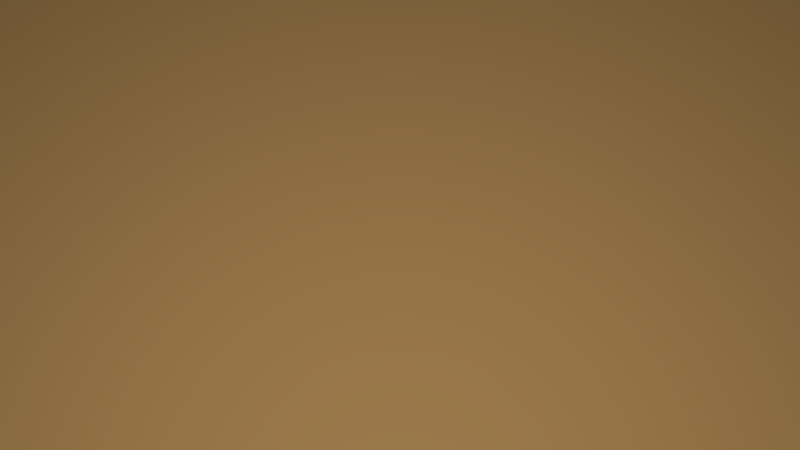 # Source: Workbench.blend  (saved by Blender 2.77.0; exported with 4.5.12 LTS)
import bpy
from mathutils import Matrix  # noqa: F401  (used for matrix-valued properties, if any)

bpy.ops.wm.read_factory_settings(use_empty=True)
scene = bpy.context.scene
scene.name = 'Scene'

# ---- collections
col_collection_1 = bpy.data.collections.new('Collection 1'); scene.collection.children.link(col_collection_1)

# ---- materials (node trees are filled in below, after node groups)
mat_plank = bpy.data.materials.new('Plank')
mat_plank.alpha_threshold = 0.0
mat_plank.use_transparent_shadow = False
mat_plank.diffuse_color = (0.3264, 0.1901, 0.0696, 1.0)
mat_plank.specular_color = (0.214, 0.1042, 0.03844)
mat_plank.roughness = 0.5
mat_plank.line_color = (0.0, 0.0, 0.0, 1.0)
mat_plank2 = bpy.data.materials.new('Plank2')
mat_plank2.alpha_threshold = 0.0
mat_plank2.use_transparent_shadow = False
mat_plank2.diffuse_color = (0.1679, 0.05706, 0.01914, 1.0)
mat_plank2.roughness = 0.5
mat_plank2.specular_intensity = 0.0

# ---- material node trees

# ---- world
world_world = bpy.data.worlds.new('World'); scene.world = world_world
world_world.color = (0.05088, 0.05088, 0.05088)
world_world.use_sun_shadow = False
world_world.sun_shadow_jitter_overblur = 0.0
world_world.cycles.sampling_method = 'NONE'
world_world.cycles.sample_map_resolution = 256

# ---- cameras
cam_camera = bpy.data.cameras.new('Camera')
cam_camera.clip_end = 100.0
cam_camera.lens = 35.0
cam_camera.sensor_width = 32.0
cam_camera.sensor_height = 18.0
cam_camera.display_size = 2.0
cam_camera.dof.focus_distance = 0.0
cam_camera.dof.aperture_fstop = 128.0
cam_camera.dof.aperture_blades = 6

# ---- lights
light_point = bpy.data.lights.new('Point', 'POINT')
light_point.transmission_factor = 0.0
light_point.energy = 100.0
light_point.shadow_buffer_clip_start = 0.5
light_point.shadow_soft_size = 0.1
light_point.shadow_maximum_resolution = 0.006
light_point.use_absolute_resolution = True

# ---- meshes
me_cube = bpy.data.meshes.new('Cube')
me_cube.from_pydata([(1.0, 1.54, 12.23), (1.0, -1.0, 12.23), (-1.0, -1.0, 12.23), (-1.0, 1.54, 12.23), (-0.8453, 1.308, 12.23), (-0.7186, 1.308, 12.23), (0.8255, 1.308, 12.23), (0.6704, 1.308, 12.23), (-0.8453, 0.9851, 12.23), (-0.7186, 0.9851, 12.23), (0.8255, 0.9851, 12.23), (0.6704, 0.9851, 12.23), (-0.8453, -0.8151, 12.23), (-0.7186, -0.8151, 12.23), (0.8255, -0.8151, 12.23), (0.6704, -0.8151, 12.23), (-0.8453, -0.4743, 12.23), (-0.7186, -0.4743, 12.23), (0.8255, -0.4743, 12.23), (0.6704, -0.4743, 12.23), (-0.8453, 0.9851, -0.8281), (-0.8453, 1.308, -0.8281), (-0.7186, 0.9851, -0.8281), (-0.7186, 1.308, -0.8281), (0.8255, 0.9851, -0.8281), (0.8255, 1.308, -0.8281), (0.6704, 0.9851, -0.8281), (0.6704, 1.308, -0.8281), (0.8255, -0.8151, -0.8281), (0.6704, -0.8151, -0.8281), (-0.7186, -0.8151, -0.8281), (-0.8453, -0.8151, -0.8281), (-0.8453, -0.4743, -0.8281), (-0.7186, -0.4743, -0.8281), (0.8255, -0.4743, -0.8281), (0.6704, -0.4743, -0.8281), (-0.7186, 1.308, 2.902), (-0.7186, 1.308, 1.037), (-0.8453, 0.9851, 1.037), (-0.8453, 0.9851, 2.902), (-0.7186, 0.9851, 2.902), (-0.7186, 0.9851, 1.037), (-0.7186, -0.4743, 2.902), (-0.7186, -0.4743, 1.037), (-0.8453, -0.4743, 1.037), (-0.8453, -0.4743, 2.902), (-0.7186, -0.8151, 1.037), (-0.7186, -0.8151, 2.902), (0.6704, -0.4743, 2.902), (0.6704, -0.4743, 1.037), (0.6704, -0.8151, 1.037), (0.6704, -0.8151, 2.902), (0.8255, -0.4743, 2.902), (0.8255, -0.4743, 1.037), (0.6704, 1.308, 2.902), (0.6704, 1.308, 1.037), (0.6704, 0.9851, 1.037), (0.6704, 0.9851, 2.902), (0.8255, 0.9851, 1.037), (0.8255, 0.9851, 2.902), (-0.7003, -0.5304, 2.595), (-0.7003, -0.5304, 1.344), (-0.7003, -0.759, 1.344), (-0.7003, -0.759, 2.595), (0.652, -0.5304, 2.595), (0.652, -0.5304, 1.344), (0.652, -0.759, 1.344), (0.652, -0.759, 2.595), (-0.7003, 1.259, 2.595), (-0.7003, 1.259, 1.344), (-0.7003, 1.031, 1.344), (-0.7003, 1.031, 2.595), (0.652, 1.259, 2.595), (0.652, 1.259, 1.344), (0.652, 1.031, 1.344), (0.652, 1.031, 2.595), (0.6898, -0.4252, 2.668), (0.6898, -0.4252, 1.271), (0.8061, -0.4252, 2.668), (0.8061, -0.4252, 1.271), (0.6898, 0.936, 1.271), (0.6898, 0.936, 2.668), (0.8061, 0.936, 1.271), (0.8061, 0.936, 2.668), (0.7006, -0.2992, 2.539), (0.7006, -0.2992, 1.4), (0.7953, -0.2992, 2.539), (0.7953, -0.2992, 1.4), (0.7006, 0.8099, 1.4), (0.7006, 0.8099, 2.539), (0.7953, 0.8099, 1.4), (0.7953, 0.8099, 2.539), (-0.8298, -0.4252, 2.668), (-0.8298, -0.4252, 1.271), (-0.7342, -0.4252, 2.668), (-0.7342, -0.4252, 1.271), (-0.8298, 0.936, 1.271), (-0.8298, 0.936, 2.668), (-0.7342, 0.936, 1.271), (-0.7342, 0.936, 2.668), (-0.821, -0.2992, 2.539), (-0.821, -0.2992, 1.4), (-0.7431, -0.2992, 2.539), (-0.7431, -0.2992, 1.4), (-0.821, 0.8099, 1.4), (-0.821, 0.8099, 2.539), (-0.7431, 0.8099, 1.4), (-0.7431, 0.8099, 2.539), (1.0, -1.0, 13.74), (-1.0, -1.0, 13.74), (1.0, 1.54, 13.74), (-1.0, 1.54, 13.74), (0.9473, -0.9331, 13.58), (-0.9473, -0.9331, 13.58), (0.9473, 1.473, 13.58), (-0.9473, 1.473, 13.58), (0.9254, -0.9053, 13.71), (-0.9254, -0.9053, 13.71), (0.9254, 1.445, 13.71), (-0.9254, 1.445, 13.71)], [], [(39, 40, 9, 8), (48, 76, 77, 49, 65, 64), (7, 54, 72, 75, 57, 11), (25, 24, 26, 27), (23, 22, 20, 21), (34, 28, 29, 35), (33, 30, 31, 32), (49, 53, 34, 35), (47, 63, 60, 42, 17, 13), (41, 38, 20, 22), (44, 43, 33, 32), (58, 56, 26, 24), (50, 66, 65, 49, 35, 29), (2, 3, 0, 1), (43, 61, 62, 46, 30, 33), (21, 20, 38, 39, 8, 4), (39, 38, 96, 97), (51, 50, 29, 28, 14, 15), (45, 44, 32, 31, 12, 16), (43, 95, 94, 42, 60, 61), (47, 46, 62, 63), (5, 36, 37, 23, 21, 4), (18, 52, 48, 19), (52, 53, 79, 78), (17, 42, 45, 16), (19, 48, 64, 67, 51, 15), (50, 51, 67, 66), (9, 40, 71, 68, 36, 5), (61, 60, 64, 65), (62, 61, 65, 66), (63, 67, 64, 60), (63, 62, 66, 67), (69, 68, 72, 73), (70, 69, 73, 74), (71, 75, 72, 68), (71, 70, 74, 75), (55, 73, 72, 54), (56, 74, 73, 55, 27, 26), (37, 69, 70, 41, 22, 23), (37, 36, 68, 69), (94, 95, 103, 106, 98, 99, 107, 102), (56, 58, 82, 80), (53, 49, 77, 79), (79, 77, 85, 87), (84, 89, 88, 85, 77, 76), (80, 82, 90, 88), (48, 52, 78, 76), (59, 57, 81, 83), (58, 59, 83, 82), (86, 91, 89, 84), (87, 85, 88, 90), (78, 79, 87, 86), (83, 81, 89, 91), (81, 80, 88, 89), (76, 78, 86, 84), (38, 41, 98, 96), (43, 44, 93, 95), (95, 93, 101, 103), (100, 105, 97, 96, 104, 101, 93, 92), (96, 98, 106, 104), (40, 99, 98, 41, 70, 71), (45, 42, 94, 92), (44, 45, 92, 93), (40, 39, 97, 99), (102, 107, 105, 100), (103, 101, 104, 106), (99, 97, 105, 107), (86, 87, 90, 82, 83, 91), (92, 94, 102, 100), (57, 59, 10, 11), (10, 59, 58, 24, 25, 6), (6, 25, 27, 55, 54, 7), (12, 31, 30, 46, 47, 13), (57, 75, 74, 56, 80, 81), (28, 34, 53, 52, 18, 14), (111, 109, 113, 115), (2, 1, 108, 109), (3, 2, 109, 111), (0, 3, 111, 110), (1, 0, 110, 108), (114, 115, 119, 118), (108, 110, 114, 112), (110, 111, 115, 114), (109, 108, 112, 113), (117, 116, 118, 119), (113, 112, 116, 117), (115, 113, 117, 119), (112, 114, 118, 116)])
me_cube.polygons.foreach_set('material_index', [1, 1, 1, 1, 1, 1, 1, 1, 1, 1, 1, 1, 1, 1, 1, 1, 1, 1, 1, 1, 1, 1, 1, 1, 1, 1, 1, 1, 1, 1, 1, 1, 1, 1, 1, 1, 1, 1, 1, 1, 1, 1, 1, 1, 1, 1, 1, 1, 1, 1, 1, 1, 1, 1, 1, 1, 1, 1, 1, 1, 1, 1, 1, 1, 1, 1, 1, 1, 1, 1, 1, 1, 1, 1, 1, 1, 1, 1, 1, 1, 1, 1, 1, 1, 0, 1, 1, 1])
me_cube.materials.append(mat_plank)
me_cube.materials.append(mat_plank2)
me_cube.use_remesh_preserve_volume = False
me_cube.use_remesh_preserve_attributes = False
me_cube.use_mirror_vertex_groups = False
me_cube.update()

# ---- objects
ob_point = bpy.data.objects.new('Point', light_point)
ob_camera = bpy.data.objects.new('Camera', cam_camera)
ob_cube = bpy.data.objects.new('Cube', me_cube)

# ---- transforms, parenting, visibility, modifiers, constraints
ob_point.location = (-0.9866, 0.7782, 5.067)
ob_point.lineart.crease_threshold = 0.0
ob_camera.location = (-0.9866, 0.7782, 5.067)
ob_camera.rotation_euler = (0.3178, -4.034e-08, -2.107)
ob_camera.lineart.crease_threshold = 0.0
ob_cube.location = (0.0, 0.0, 0.1209)
ob_cube.scale = (2.967, 1.226, 0.2413)
ob_cube.lock_rotations_4d = False
ob_cube.empty_display_type = 'ARROWS'
ob_cube.lineart.crease_threshold = 0.0

# ---- collection membership
col_collection_1.objects.link(ob_point)
col_collection_1.objects.link(ob_camera)
col_collection_1.objects.link(ob_cube)

# ---- scene / render settings (as saved in the file)
scene.camera = ob_camera
scene.frame_start = 1; scene.frame_end = 250; scene.frame_set(1)
scene.render.engine = 'BLENDER_EEVEE_NEXT'
scene.render.resolution_percentage = 50
scene.render.dither_intensity = 0.0
scene.cycles.use_denoising = False
scene.cycles.samples = 10
scene.cycles.sampling_pattern = 'TABULATED_SOBOL'
scene.cycles.light_sampling_threshold = 0.0
scene.cycles.use_adaptive_sampling = False
scene.cycles.use_light_tree = False
scene.cycles.blur_glossy = 0.0
scene.cycles.pixel_filter_type = 'GAUSSIAN'
scene.cycles.sample_clamp_indirect = 0.0
scene.view_settings.view_transform = 'Standard'
bpy.context.view_layer.update()
